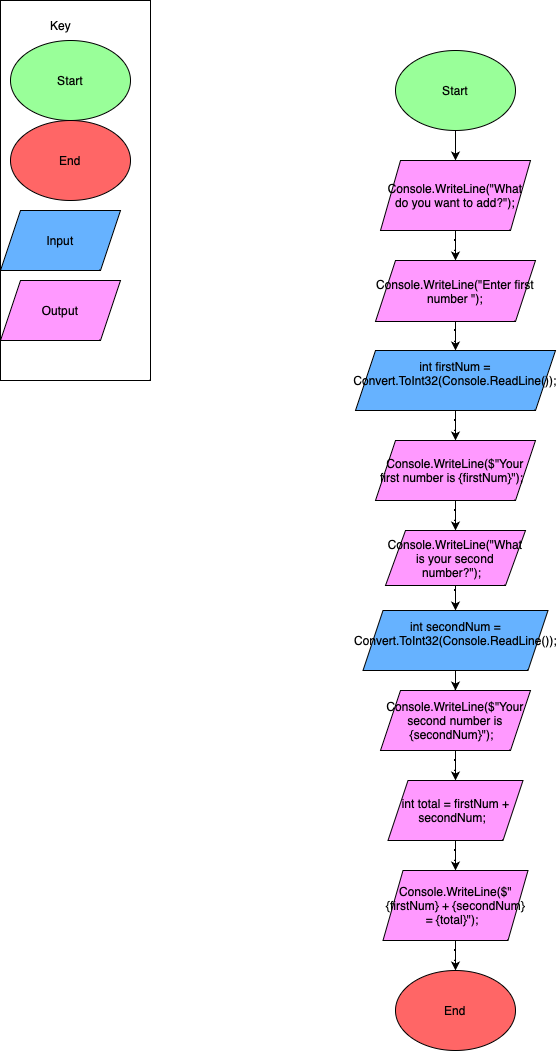

The diagram above was exported from draw.io. Its source (the exported page's mxGraphModel, read from the mxfile embedded in the PNG):
<mxGraphModel dx="778" dy="551" grid="1" gridSize="10" guides="1" tooltips="1" connect="1" arrows="1" fold="1" page="1" pageScale="1" pageWidth="827" pageHeight="1169" math="0" shadow="0">
  <root>
    <mxCell id="WIyWlLk6GJQsqaUBKTNV-0" />
    <mxCell id="WIyWlLk6GJQsqaUBKTNV-1" parent="WIyWlLk6GJQsqaUBKTNV-0" />
    <mxCell id="c2gDwMfB49pCUL2dhjUe-0" value="Start" style="ellipse;whiteSpace=wrap;html=1;fillColor=#99FF99;" vertex="1" parent="WIyWlLk6GJQsqaUBKTNV-1">
      <mxGeometry x="10" y="40" width="120" height="80" as="geometry" />
    </mxCell>
    <mxCell id="c2gDwMfB49pCUL2dhjUe-1" value="End" style="ellipse;whiteSpace=wrap;html=1;fillColor=#FF6666;" vertex="1" parent="WIyWlLk6GJQsqaUBKTNV-1">
      <mxGeometry x="10" y="120" width="120" height="80" as="geometry" />
    </mxCell>
    <mxCell id="c2gDwMfB49pCUL2dhjUe-3" value="Input" style="shape=parallelogram;perimeter=parallelogramPerimeter;whiteSpace=wrap;html=1;fixedSize=1;fillColor=#66B2FF;" vertex="1" parent="WIyWlLk6GJQsqaUBKTNV-1">
      <mxGeometry y="210" width="120" height="60" as="geometry" />
    </mxCell>
    <mxCell id="c2gDwMfB49pCUL2dhjUe-18" value="" style="edgeStyle=orthogonalEdgeStyle;rounded=0;orthogonalLoop=1;jettySize=auto;html=1;" edge="1" parent="WIyWlLk6GJQsqaUBKTNV-1" source="c2gDwMfB49pCUL2dhjUe-4" target="c2gDwMfB49pCUL2dhjUe-7">
      <mxGeometry relative="1" as="geometry" />
    </mxCell>
    <mxCell id="c2gDwMfB49pCUL2dhjUe-4" value="Console.WriteLine(&quot;What do you want to add?&quot;);" style="shape=parallelogram;perimeter=parallelogramPerimeter;whiteSpace=wrap;html=1;fixedSize=1;fillColor=#FF99FF;" vertex="1" parent="WIyWlLk6GJQsqaUBKTNV-1">
      <mxGeometry x="380" y="160" width="150" height="70" as="geometry" />
    </mxCell>
    <mxCell id="c2gDwMfB49pCUL2dhjUe-5" value="Key" style="text;html=1;align=center;verticalAlign=middle;resizable=0;points=[];autosize=1;strokeColor=none;fillColor=none;" vertex="1" parent="WIyWlLk6GJQsqaUBKTNV-1">
      <mxGeometry x="40" y="10" width="40" height="30" as="geometry" />
    </mxCell>
    <mxCell id="c2gDwMfB49pCUL2dhjUe-6" value="Start" style="ellipse;whiteSpace=wrap;html=1;fillColor=#99FF99;" vertex="1" parent="WIyWlLk6GJQsqaUBKTNV-1">
      <mxGeometry x="395" y="50" width="120" height="80" as="geometry" />
    </mxCell>
    <mxCell id="c2gDwMfB49pCUL2dhjUe-19" value="" style="edgeStyle=orthogonalEdgeStyle;rounded=0;orthogonalLoop=1;jettySize=auto;html=1;" edge="1" parent="WIyWlLk6GJQsqaUBKTNV-1" source="c2gDwMfB49pCUL2dhjUe-7" target="c2gDwMfB49pCUL2dhjUe-14">
      <mxGeometry relative="1" as="geometry" />
    </mxCell>
    <mxCell id="c2gDwMfB49pCUL2dhjUe-7" value="Console.WriteLine(&quot;Enter first number &quot;);" style="shape=parallelogram;perimeter=parallelogramPerimeter;whiteSpace=wrap;html=1;fixedSize=1;fillColor=#FF99FF;" vertex="1" parent="WIyWlLk6GJQsqaUBKTNV-1">
      <mxGeometry x="375" y="260" width="160" height="61" as="geometry" />
    </mxCell>
    <mxCell id="c2gDwMfB49pCUL2dhjUe-12" value="" style="endArrow=classic;html=1;rounded=0;entryX=0.5;entryY=0;entryDx=0;entryDy=0;exitX=0.5;exitY=1;exitDx=0;exitDy=0;" edge="1" parent="WIyWlLk6GJQsqaUBKTNV-1" source="c2gDwMfB49pCUL2dhjUe-6" target="c2gDwMfB49pCUL2dhjUe-4">
      <mxGeometry width="50" height="50" relative="1" as="geometry">
        <mxPoint x="440" y="130" as="sourcePoint" />
        <mxPoint x="490" y="80" as="targetPoint" />
      </mxGeometry>
    </mxCell>
    <mxCell id="c2gDwMfB49pCUL2dhjUe-21" value="" style="edgeStyle=orthogonalEdgeStyle;rounded=0;orthogonalLoop=1;jettySize=auto;html=1;" edge="1" parent="WIyWlLk6GJQsqaUBKTNV-1" source="c2gDwMfB49pCUL2dhjUe-14" target="c2gDwMfB49pCUL2dhjUe-20">
      <mxGeometry relative="1" as="geometry" />
    </mxCell>
    <mxCell id="c2gDwMfB49pCUL2dhjUe-14" value="int firstNum = Convert.ToInt32(Console.ReadLine()); &amp;nbsp;" style="shape=parallelogram;perimeter=parallelogramPerimeter;whiteSpace=wrap;html=1;fixedSize=1;fillColor=#66B2FF;" vertex="1" parent="WIyWlLk6GJQsqaUBKTNV-1">
      <mxGeometry x="355" y="350" width="200" height="60" as="geometry" />
    </mxCell>
    <mxCell id="c2gDwMfB49pCUL2dhjUe-15" value="Output" style="shape=parallelogram;perimeter=parallelogramPerimeter;whiteSpace=wrap;html=1;fixedSize=1;fillColor=#FF99FF;" vertex="1" parent="WIyWlLk6GJQsqaUBKTNV-1">
      <mxGeometry y="280" width="120" height="60" as="geometry" />
    </mxCell>
    <mxCell id="c2gDwMfB49pCUL2dhjUe-16" value="" style="rounded=0;whiteSpace=wrap;html=1;fillColor=none;" vertex="1" parent="WIyWlLk6GJQsqaUBKTNV-1">
      <mxGeometry width="150" height="380" as="geometry" />
    </mxCell>
    <mxCell id="c2gDwMfB49pCUL2dhjUe-23" value="" style="edgeStyle=orthogonalEdgeStyle;rounded=0;orthogonalLoop=1;jettySize=auto;html=1;" edge="1" parent="WIyWlLk6GJQsqaUBKTNV-1" source="c2gDwMfB49pCUL2dhjUe-20" target="c2gDwMfB49pCUL2dhjUe-22">
      <mxGeometry relative="1" as="geometry" />
    </mxCell>
    <mxCell id="c2gDwMfB49pCUL2dhjUe-20" value="Console.WriteLine($&quot;Your first number is {firstNum}&quot;); &amp;nbsp;" style="shape=parallelogram;perimeter=parallelogramPerimeter;whiteSpace=wrap;html=1;fixedSize=1;fillColor=#FF99FF;" vertex="1" parent="WIyWlLk6GJQsqaUBKTNV-1">
      <mxGeometry x="375" y="440" width="160" height="60" as="geometry" />
    </mxCell>
    <mxCell id="c2gDwMfB49pCUL2dhjUe-25" value="" style="edgeStyle=orthogonalEdgeStyle;rounded=0;orthogonalLoop=1;jettySize=auto;html=1;" edge="1" parent="WIyWlLk6GJQsqaUBKTNV-1" source="c2gDwMfB49pCUL2dhjUe-22" target="c2gDwMfB49pCUL2dhjUe-24">
      <mxGeometry relative="1" as="geometry" />
    </mxCell>
    <mxCell id="c2gDwMfB49pCUL2dhjUe-22" value="Console.WriteLine(&quot;What is your second number?&quot;); &amp;nbsp;" style="shape=parallelogram;perimeter=parallelogramPerimeter;whiteSpace=wrap;html=1;fixedSize=1;fillColor=#FF99FF;" vertex="1" parent="WIyWlLk6GJQsqaUBKTNV-1">
      <mxGeometry x="385" y="530" width="140" height="55" as="geometry" />
    </mxCell>
    <mxCell id="c2gDwMfB49pCUL2dhjUe-27" value="" style="edgeStyle=orthogonalEdgeStyle;rounded=0;orthogonalLoop=1;jettySize=auto;html=1;" edge="1" parent="WIyWlLk6GJQsqaUBKTNV-1" source="c2gDwMfB49pCUL2dhjUe-24" target="c2gDwMfB49pCUL2dhjUe-26">
      <mxGeometry relative="1" as="geometry" />
    </mxCell>
    <mxCell id="c2gDwMfB49pCUL2dhjUe-24" value="int secondNum = Convert.ToInt32(Console.ReadLine()); &amp;nbsp;" style="shape=parallelogram;perimeter=parallelogramPerimeter;whiteSpace=wrap;html=1;fixedSize=1;fillColor=#66B2FF;" vertex="1" parent="WIyWlLk6GJQsqaUBKTNV-1">
      <mxGeometry x="362.5" y="610" width="185" height="60" as="geometry" />
    </mxCell>
    <mxCell id="c2gDwMfB49pCUL2dhjUe-29" value="" style="edgeStyle=orthogonalEdgeStyle;rounded=0;orthogonalLoop=1;jettySize=auto;html=1;" edge="1" parent="WIyWlLk6GJQsqaUBKTNV-1" source="c2gDwMfB49pCUL2dhjUe-26" target="c2gDwMfB49pCUL2dhjUe-28">
      <mxGeometry relative="1" as="geometry" />
    </mxCell>
    <mxCell id="c2gDwMfB49pCUL2dhjUe-26" value="Console.WriteLine($&quot;Your second number is {secondNum}&quot;); &amp;nbsp;" style="shape=parallelogram;perimeter=parallelogramPerimeter;whiteSpace=wrap;html=1;fixedSize=1;fillColor=#FF99FF;" vertex="1" parent="WIyWlLk6GJQsqaUBKTNV-1">
      <mxGeometry x="380" y="690" width="150" height="60" as="geometry" />
    </mxCell>
    <mxCell id="c2gDwMfB49pCUL2dhjUe-32" value="" style="edgeStyle=orthogonalEdgeStyle;rounded=0;orthogonalLoop=1;jettySize=auto;html=1;" edge="1" parent="WIyWlLk6GJQsqaUBKTNV-1" source="c2gDwMfB49pCUL2dhjUe-28" target="c2gDwMfB49pCUL2dhjUe-31">
      <mxGeometry relative="1" as="geometry" />
    </mxCell>
    <mxCell id="c2gDwMfB49pCUL2dhjUe-28" value="int total = firstNum + secondNum; &amp;nbsp;" style="shape=parallelogram;perimeter=parallelogramPerimeter;whiteSpace=wrap;html=1;fixedSize=1;fillColor=#FF99FF;" vertex="1" parent="WIyWlLk6GJQsqaUBKTNV-1">
      <mxGeometry x="387.5" y="780" width="135" height="60" as="geometry" />
    </mxCell>
    <mxCell id="c2gDwMfB49pCUL2dhjUe-34" value="" style="edgeStyle=orthogonalEdgeStyle;rounded=0;orthogonalLoop=1;jettySize=auto;html=1;" edge="1" parent="WIyWlLk6GJQsqaUBKTNV-1" source="c2gDwMfB49pCUL2dhjUe-31" target="c2gDwMfB49pCUL2dhjUe-33">
      <mxGeometry relative="1" as="geometry" />
    </mxCell>
    <mxCell id="c2gDwMfB49pCUL2dhjUe-31" value="Console.WriteLine($&quot;{firstNum} + {secondNum} = {total}&quot;); &amp;nbsp;" style="shape=parallelogram;perimeter=parallelogramPerimeter;whiteSpace=wrap;html=1;fixedSize=1;fillColor=#FF99FF;" vertex="1" parent="WIyWlLk6GJQsqaUBKTNV-1">
      <mxGeometry x="382.5" y="870" width="145" height="70" as="geometry" />
    </mxCell>
    <mxCell id="c2gDwMfB49pCUL2dhjUe-33" value="End" style="ellipse;whiteSpace=wrap;html=1;fillColor=#FF6666;" vertex="1" parent="WIyWlLk6GJQsqaUBKTNV-1">
      <mxGeometry x="395" y="970" width="120" height="80" as="geometry" />
    </mxCell>
  </root>
</mxGraphModel>